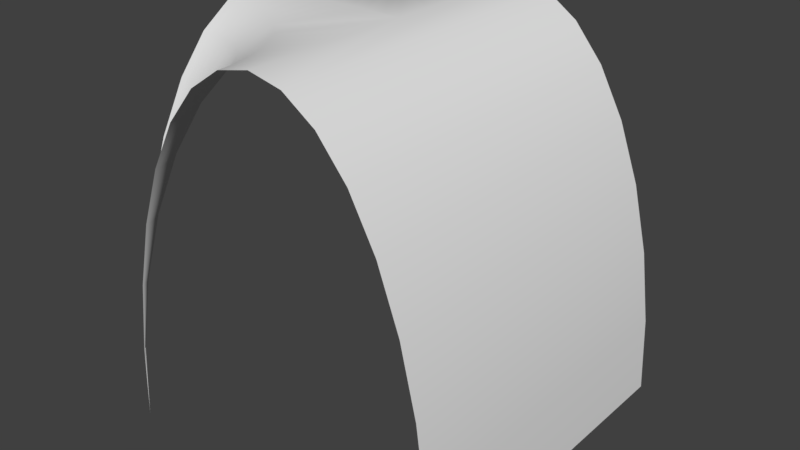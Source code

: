 # Source: connector_3way.blend  (saved by Blender 2.77.0; exported with 4.5.12 LTS)
import bpy
from mathutils import Matrix  # noqa: F401  (used for matrix-valued properties, if any)

bpy.ops.wm.read_factory_settings(use_empty=True)
scene = bpy.context.scene
scene.name = 'Scene'

# ---- collections
col_collection_1 = bpy.data.collections.new('Collection 1'); scene.collection.children.link(col_collection_1)

# ---- world
world_world = bpy.data.worlds.new('World'); scene.world = world_world
world_world.color = (0.05088, 0.05088, 0.05088)
world_world.use_sun_shadow = False
world_world.sun_shadow_jitter_overblur = 0.0
world_world.cycles.sampling_method = 'MANUAL'

# ---- meshes
me_connector_3way = bpy.data.meshes.new('Connector_3way')
me_connector_3way.from_pydata([(-1.0, 2.25, -3.576e-07), (-1.0, 2.207, -0.1951), (-1.0, 2.079, -0.3827), (-1.0, 1.871, -0.5556), (-1.0, 1.591, -0.7071), (-1.0, 1.25, -0.8315), (-1.0, 0.861, -0.9239), (-1.0, 0.439, -0.9808), (-1.0, 1.699e-07, -1.0), (-1.0, 2.26e-06, 1.0), (-1.0, 0.439, 0.9808), (-1.0, 0.861, 0.9239), (-1.0, 1.25, 0.8315), (-1.0, 1.591, 0.7071), (-1.0, 1.871, 0.5556), (-1.0, 2.079, 0.3827), (-1.0, 2.207, 0.1951), (-0.885, 1.871, 0.5707), (-0.848, 1.871, 0.5824), (-0.8998, 1.591, 0.7248), (-0.9424, 1.25, 0.8416), (-0.974, 0.861, 0.9285), (-0.9934, 0.439, 0.9819), (-0.5972, 1.871, 0.8122), (-0.9983, 0.439, 0.9809), (-0.9934, 0.861, 0.9242), (-0.9853, 1.25, 0.8321), (-0.9745, 1.591, 0.7082), (-0.9613, 1.871, 0.5573), (-0.9462, 2.079, 0.385), (-0.9299, 2.207, 0.1982), (-0.9242, 1.591, 0.7171), (-0.9564, 1.25, 0.8372), (-0.7917, 2.207, 0.2225), (-0.7346, 1.591, 0.8762), (-0.8473, 1.25, 0.9288), (-0.931, 0.861, 0.9678), (-0.9826, 0.439, 0.9919), (-0.3029, 2.207, 0.5975), (-0.9967, 0.439, 0.9811), (-0.9868, 0.861, 0.925), (-0.9707, 1.25, 0.834), (-0.9491, 1.591, 0.7116), (-0.9228, 1.871, 0.5623), (-0.8928, 2.079, 0.3921), (-0.8602, 2.207, 0.2073), (-0.9803, 0.861, 0.9265), (-0.995, 0.439, 0.9814), (-0.8402, 2.079, 0.4037), (-0.4654, 2.079, 0.6913), (-0.6151, 1.871, 0.7778), (-0.7464, 1.591, 0.8536), (-0.8541, 1.25, 0.9157), (-0.9341, 0.861, 0.9619), (-0.9834, 0.439, 0.9904), (-0.3407, 2.207, 0.5383), (-0.4943, 2.079, 0.6459), (-0.6359, 1.871, 0.7451), (-0.7601, 1.591, 0.832), (-0.862, 1.25, 0.9033), (-0.7889, 2.079, 0.4199), (-0.7247, 2.207, 0.2436), (-0.9376, 0.861, 0.9563), (-0.9843, 0.439, 0.989), (-0.3834, 2.207, 0.4826), (-0.5271, 2.079, 0.6032), (-0.6596, 1.871, 0.7143), (-0.7756, 1.591, 0.8117), (-0.9919, 0.439, 0.9826), (-0.9678, 0.861, 0.931), (-0.9288, 1.25, 0.8473), (-0.8762, 1.591, 0.7345), (-0.8122, 1.871, 0.5972), (-0.7391, 2.079, 0.4405), (-0.6598, 2.207, 0.2705), (-0.8709, 1.25, 0.8917), (-0.9417, 0.861, 0.9511), (-0.9853, 0.439, 0.9876), (-0.4308, 2.207, 0.4308), (-0.5635, 2.079, 0.5635), (-0.6857, 1.871, 0.6857), (-0.9904, 0.439, 0.9834), (-0.9619, 0.861, 0.9341), (-0.9157, 1.25, 0.854), (-0.8536, 1.591, 0.7463), (-0.7778, 1.871, 0.6151), (-0.6913, 2.079, 0.4654), (-0.5975, 2.207, 0.3029), (-0.7929, 1.591, 0.7929), (-0.8808, 1.25, 0.8808), (-0.9462, 0.861, 0.9462), (-0.9864, 0.439, 0.9864), (-0.4826, 2.207, 0.3834), (-0.6032, 2.079, 0.5271), (-0.989, 0.439, 0.9843), (-0.9563, 0.861, 0.9376), (-0.9033, 1.25, 0.8619), (-0.832, 1.591, 0.7601), (-0.7451, 1.871, 0.6359), (-0.6459, 2.079, 0.4943), (-0.5383, 2.207, 0.3407), (-0.7143, 1.871, 0.6595), (-0.8117, 1.591, 0.7756), (-0.8917, 1.25, 0.8709), (-0.9511, 0.861, 0.9417), (-0.9877, 0.439, 0.9853), (-0.4405, 2.079, 0.7391), (-0.2705, 2.207, 0.6598), (-0.9819, 0.439, 0.9934), (-0.9285, 0.861, 0.974), (-0.8416, 1.25, 0.9424), (-0.7248, 1.591, 0.8998), (-0.5824, 1.871, 0.848), (-0.4199, 2.079, 0.7889), (-0.2436, 2.207, 0.7247), (-0.9814, 0.439, 0.995), (-0.9265, 0.861, 0.9803), (-0.8372, 1.25, 0.9564), (-0.7171, 1.591, 0.9242), (-0.5707, 1.871, 0.885), (-0.4037, 2.079, 0.8402), (-0.2225, 2.207, 0.7917), (-0.9811, 0.439, 0.9967), (-0.925, 0.861, 0.9868), (-0.834, 1.25, 0.9707), (-0.7116, 1.591, 0.9491), (-0.5623, 1.871, 0.9228), (-0.3921, 2.079, 0.8928), (-0.2073, 2.207, 0.8602), (-0.9809, 0.439, 0.9983), (-0.9242, 0.861, 0.9934), (-0.8321, 1.25, 0.9853), (-0.7082, 1.591, 0.9745), (-0.5573, 1.871, 0.9613), (-0.385, 2.079, 0.9462), (-0.1982, 2.207, 0.9298), (-3.397e-06, 2.25, 1.0), (0.1951, 2.207, 1.0), (0.3827, 2.079, 1.0), (0.5556, 1.871, 1.0), (0.7071, 1.591, 1.0), (0.8315, 1.25, 1.0), (0.9239, 0.861, 1.0), (0.9808, 0.439, 1.0), (1.0, 2.573e-07, 1.0), (-0.9808, 0.439, 1.0), (-0.9239, 0.861, 1.0), (-0.8315, 1.25, 1.0), (-0.7071, 1.591, 1.0), (-0.5556, 1.871, 1.0), (-0.3827, 2.079, 1.0), (-0.1951, 2.207, 1.0), (-4.113e-06, 2.25, -1.0), (0.1951, 2.207, -1.0), (0.3827, 2.079, -1.0), (0.5556, 1.871, -1.0), (0.7071, 1.591, -1.0), (0.8315, 1.25, -1.0), (0.9239, 0.861, -1.0), (0.9808, 0.439, -1.0), (1.0, 1.699e-07, -1.0), (-0.9808, 0.439, -1.0), (-0.9239, 0.861, -1.0), (-0.8315, 1.25, -1.0), (-0.7071, 1.591, -1.0), (-0.5556, 1.871, -1.0), (-0.3827, 2.079, -1.0), (-0.1951, 2.207, -1.0), (-0.5707, 1.871, -0.885), (-0.5824, 1.871, -0.848), (-0.7248, 1.591, -0.8998), (-0.8416, 1.25, -0.9424), (-0.9285, 0.861, -0.974), (-0.9819, 0.439, -0.9934), (-0.8122, 1.871, -0.5972), (-0.9809, 0.439, -0.9983), (-0.9242, 0.861, -0.9934), (-0.8321, 1.25, -0.9853), (-0.7082, 1.591, -0.9745), (-0.5573, 1.871, -0.9613), (-0.385, 2.079, -0.9462), (-0.1982, 2.207, -0.9298), (-0.7171, 1.591, -0.9242), (-0.8372, 1.25, -0.9564), (-0.2225, 2.207, -0.7917), (-0.8762, 1.591, -0.7345), (-0.9288, 1.25, -0.8473), (-0.9678, 0.861, -0.931), (-0.9919, 0.439, -0.9826), (-0.5975, 2.207, -0.3029), (-0.9811, 0.439, -0.9967), (-0.925, 0.861, -0.9868), (-0.834, 1.25, -0.9707), (-0.7116, 1.591, -0.9491), (-0.5623, 1.871, -0.9228), (-0.3921, 2.079, -0.8928), (-0.2073, 2.207, -0.8602), (-0.9265, 0.861, -0.9803), (-0.9814, 0.439, -0.995), (-0.4037, 2.079, -0.8402), (-0.6913, 2.079, -0.4654), (-0.7778, 1.871, -0.6151), (-0.8536, 1.591, -0.7463), (-0.9157, 1.25, -0.854), (-0.9619, 0.861, -0.9341), (-0.9904, 0.439, -0.9834), (-0.5383, 2.207, -0.3407), (-0.6459, 2.079, -0.4943), (-0.7451, 1.871, -0.6359), (-0.832, 1.591, -0.7601), (-0.9033, 1.25, -0.8619), (-0.4199, 2.079, -0.7889), (-0.2436, 2.207, -0.7247), (-0.9563, 0.861, -0.9376), (-0.989, 0.439, -0.9843), (-0.4826, 2.207, -0.3834), (-0.6032, 2.079, -0.5271), (-0.7143, 1.871, -0.6595), (-0.8117, 1.591, -0.7756), (-0.9826, 0.439, -0.9919), (-0.931, 0.861, -0.9678), (-0.8473, 1.25, -0.9288), (-0.7346, 1.591, -0.8762), (-0.5972, 1.871, -0.8122), (-0.4405, 2.079, -0.7391), (-0.2705, 2.207, -0.6598), (-0.8917, 1.25, -0.8709), (-0.9511, 0.861, -0.9417), (-0.9877, 0.439, -0.9853), (-0.4308, 2.207, -0.4308), (-0.5635, 2.079, -0.5635), (-0.6857, 1.871, -0.6857), (-0.9834, 0.439, -0.9904), (-0.9341, 0.861, -0.9619), (-0.8541, 1.25, -0.9157), (-0.7464, 1.591, -0.8536), (-0.6151, 1.871, -0.7778), (-0.4654, 2.079, -0.6913), (-0.3029, 2.207, -0.5975), (-0.7929, 1.591, -0.7929), (-0.8808, 1.25, -0.8808), (-0.9462, 0.861, -0.9462), (-0.9864, 0.439, -0.9864), (-0.3834, 2.207, -0.4826), (-0.5271, 2.079, -0.6032), (-0.9843, 0.439, -0.989), (-0.9376, 0.861, -0.9563), (-0.862, 1.25, -0.9033), (-0.7601, 1.591, -0.832), (-0.6359, 1.871, -0.7451), (-0.4943, 2.079, -0.6459), (-0.3407, 2.207, -0.5383), (-0.6596, 1.871, -0.7143), (-0.7756, 1.591, -0.8117), (-0.8709, 1.25, -0.8917), (-0.9417, 0.861, -0.9511), (-0.9853, 0.439, -0.9876), (-0.7391, 2.079, -0.4405), (-0.6598, 2.207, -0.2705), (-0.9934, 0.439, -0.9819), (-0.974, 0.861, -0.9285), (-0.9424, 1.25, -0.8416), (-0.8998, 1.591, -0.7248), (-0.848, 1.871, -0.5824), (-0.7889, 2.079, -0.4199), (-0.7247, 2.207, -0.2436), (-0.995, 0.439, -0.9814), (-0.9803, 0.861, -0.9265), (-0.9564, 1.25, -0.8372), (-0.9242, 1.591, -0.7171), (-0.885, 1.871, -0.5707), (-0.8402, 2.079, -0.4037), (-0.7917, 2.207, -0.2225), (-0.9967, 0.439, -0.9811), (-0.9868, 0.861, -0.925), (-0.9707, 1.25, -0.834), (-0.9491, 1.591, -0.7116), (-0.9228, 1.871, -0.5623), (-0.8928, 2.079, -0.3921), (-0.8602, 2.207, -0.2073), (-0.9983, 0.439, -0.9809), (-0.9934, 0.861, -0.9242), (-0.9853, 1.25, -0.8321), (-0.9745, 1.591, -0.7082), (-0.9613, 1.871, -0.5573), (-0.9462, 2.079, -0.385), (-0.9299, 2.207, -0.1982), (-3.755e-06, 2.25, -4.768e-07), (-0.9, 2.25, -3.576e-07), (-0.8, 2.25, -3.576e-07), (-0.7, 2.25, -3.576e-07), (-0.6, 2.25, -3.576e-07), (-0.5, 2.25, -3.576e-07), (-0.4, 2.25, -3.576e-07), (-0.3, 2.25, -3.576e-07), (-0.2, 2.25, -3.576e-07), (-0.1, 2.25, -4.768e-07), (-3.433e-06, 2.25, 0.9), (-3.469e-06, 2.25, 0.8), (-3.505e-06, 2.25, 0.7), (-3.541e-06, 2.25, 0.6), (-3.576e-06, 2.25, 0.5), (-3.612e-06, 2.25, 0.4), (-3.648e-06, 2.25, 0.3), (-3.684e-06, 2.25, 0.2), (-3.719e-06, 2.25, 0.1), (-3.791e-06, 2.25, -0.1), (-3.827e-06, 2.25, -0.2), (-3.862e-06, 2.25, -0.3), (-3.898e-06, 2.25, -0.4), (-3.934e-06, 2.25, -0.5), (-3.97e-06, 2.25, -0.6), (-4.005e-06, 2.25, -0.7), (-4.041e-06, 2.25, -0.8), (-4.077e-06, 2.25, -0.9)], [], [(27, 26, 41, 42), (9, 24, 39), (26, 25, 40, 41), (25, 24, 39, 40), (106, 23, 112, 113), (15, 14, 28, 29), (18, 19, 71, 72), (16, 15, 29, 30), (20, 21, 69, 70), (10, 9, 24), (11, 10, 24, 25), (12, 11, 25, 26), (13, 12, 26, 27), (14, 13, 27, 28), (23, 34, 111, 112), (28, 27, 42, 43), (29, 28, 43, 44), (30, 29, 44, 45), (19, 20, 70, 71), (49, 50, 23, 106), (38, 49, 106, 107), (35, 36, 109, 110), (37, 9, 108), (31, 32, 20, 19), (17, 31, 19, 18), (33, 48, 60, 61), (34, 35, 110, 111), (39, 9, 47), (40, 39, 47, 46), (41, 40, 46, 32), (42, 41, 32, 31), (43, 42, 31, 17), (44, 43, 17, 48), (21, 22, 68, 69), (45, 44, 48, 33), (22, 9, 68), (56, 57, 50, 49), (55, 56, 49, 38), (36, 37, 108, 109), (46, 47, 22, 21), (47, 9, 22), (61, 60, 73, 74), (32, 46, 21, 20), (60, 18, 72, 73), (50, 51, 34, 23), (51, 52, 35, 34), (48, 17, 18, 60), (53, 54, 37, 36), (52, 53, 36, 35), (9, 54, 37), (72, 85, 86, 73), (64, 65, 56, 55), (71, 84, 85, 72), (74, 73, 86, 87), (70, 83, 84, 71), (69, 82, 83, 70), (68, 81, 82, 69), (9, 68, 81), (87, 86, 99, 100), (86, 85, 98, 99), (85, 84, 97, 98), (84, 83, 96, 97), (9, 81, 94), (83, 82, 95, 96), (65, 66, 57, 56), (62, 63, 54, 53), (59, 62, 53, 52), (9, 63, 54), (58, 59, 52, 51), (100, 99, 93, 92), (99, 98, 101, 93), (98, 97, 102, 101), (97, 96, 103, 102), (9, 94, 105), (96, 95, 104, 103), (95, 94, 105, 104), (57, 58, 51, 50), (78, 79, 65, 64), (76, 77, 63, 62), (75, 76, 62, 59), (9, 77, 63), (67, 75, 59, 58), (82, 81, 94, 95), (9, 105, 91), (66, 67, 58, 57), (90, 91, 77, 76), (89, 90, 76, 75), (9, 91, 77), (88, 89, 75, 67), (80, 88, 67, 66), (79, 80, 66, 65), (104, 105, 91, 90), (103, 104, 90, 89), (102, 103, 89, 88), (101, 102, 88, 80), (93, 101, 80, 79), (92, 93, 79, 78), (107, 106, 113, 114), (121, 120, 127, 128), (108, 9, 115), (109, 108, 115, 116), (110, 109, 116, 117), (111, 110, 117, 118), (112, 111, 118, 119), (113, 112, 119, 120), (114, 113, 120, 121), (128, 127, 134, 135), (127, 126, 133, 134), (115, 9, 122), (116, 115, 122, 123), (117, 116, 123, 124), (118, 117, 124, 125), (119, 118, 125, 126), (120, 119, 126, 127), (135, 134, 150, 151), (134, 133, 149, 150), (133, 132, 148, 149), (122, 9, 129), (123, 122, 129, 130), (124, 123, 130, 131), (125, 124, 131, 132), (126, 125, 132, 133), (129, 9, 145), (130, 129, 145, 146), (131, 130, 146, 147), (132, 131, 147, 148), (178, 177, 192, 193), (8, 175, 190), (177, 176, 191, 192), (176, 175, 190, 191), (257, 174, 263, 264), (166, 165, 179, 180), (169, 170, 222, 223), (167, 166, 180, 181), (171, 172, 220, 221), (8, 219, 232), (161, 8, 175), (162, 161, 175, 176), (163, 162, 176, 177), (164, 163, 177, 178), (165, 164, 178, 179), (174, 185, 262, 263), (259, 8, 266), (179, 178, 193, 194), (180, 179, 194, 195), (181, 180, 195, 196), (170, 171, 221, 222), (200, 201, 174, 257), (189, 200, 257, 258), (186, 187, 260, 261), (188, 8, 259), (182, 183, 171, 170), (168, 182, 170, 169), (184, 199, 211, 212), (185, 186, 261, 262), (190, 8, 198), (191, 190, 198, 197), (192, 191, 197, 183), (193, 192, 183, 182), (194, 193, 182, 168), (195, 194, 168, 199), (172, 173, 219, 220), (196, 195, 199, 184), (173, 8, 219), (207, 208, 201, 200), (206, 207, 200, 189), (187, 188, 259, 260), (197, 198, 173, 172), (198, 8, 173), (212, 211, 224, 225), (183, 197, 172, 171), (211, 169, 223, 224), (201, 202, 185, 174), (202, 203, 186, 185), (199, 168, 169, 211), (204, 205, 188, 187), (203, 204, 187, 186), (8, 205, 188), (223, 236, 237, 224), (215, 216, 207, 206), (222, 235, 236, 223), (225, 224, 237, 238), (221, 234, 235, 222), (220, 233, 234, 221), (219, 232, 233, 220), (238, 237, 250, 251), (237, 236, 249, 250), (236, 235, 248, 249), (235, 234, 247, 248), (8, 232, 245), (234, 233, 246, 247), (216, 217, 208, 207), (213, 214, 205, 204), (210, 213, 204, 203), (8, 214, 205), (209, 210, 203, 202), (251, 250, 244, 243), (250, 249, 252, 244), (249, 248, 253, 252), (248, 247, 254, 253), (8, 245, 256), (247, 246, 255, 254), (246, 245, 256, 255), (208, 209, 202, 201), (229, 230, 216, 215), (227, 228, 214, 213), (226, 227, 213, 210), (8, 228, 214), (218, 226, 210, 209), (233, 232, 245, 246), (8, 256, 242), (217, 218, 209, 208), (241, 242, 228, 227), (240, 241, 227, 226), (8, 242, 228), (239, 240, 226, 218), (231, 239, 218, 217), (230, 231, 217, 216), (255, 256, 242, 241), (254, 255, 241, 240), (253, 254, 240, 239), (252, 253, 239, 231), (244, 252, 231, 230), (243, 244, 230, 229), (258, 257, 264, 265), (272, 271, 278, 279), (260, 259, 266, 267), (261, 260, 267, 268), (262, 261, 268, 269), (263, 262, 269, 270), (264, 263, 270, 271), (265, 264, 271, 272), (279, 278, 285, 286), (278, 277, 284, 285), (266, 8, 273), (267, 266, 273, 274), (268, 267, 274, 275), (269, 268, 275, 276), (270, 269, 276, 277), (271, 270, 277, 278), (286, 285, 2, 1), (285, 284, 3, 2), (284, 283, 4, 3), (273, 8, 280), (274, 273, 280, 281), (275, 274, 281, 282), (276, 275, 282, 283), (277, 276, 283, 284), (280, 8, 7), (281, 280, 7, 6), (282, 281, 6, 5), (283, 282, 5, 4), (143, 144, 160, 159), (142, 143, 159, 158), (141, 142, 158, 157), (140, 141, 157, 156), (139, 140, 156, 155), (138, 139, 155, 154), (137, 138, 154, 153), (136, 137, 153, 152, 314, 313, 312, 311, 310, 309, 308, 307, 306, 287, 305, 304, 303, 302, 301, 300, 299, 298, 297), (167, 181, 314, 152), (181, 196, 313, 314), (196, 184, 312, 313), (184, 212, 311, 312), (212, 225, 310, 311), (225, 238, 309, 310), (238, 251, 308, 309), (251, 243, 307, 308), (229, 287, 306, 307, 243), (0, 288, 286, 1), (279, 286, 288, 289), (272, 279, 289, 290), (265, 272, 290, 291), (258, 265, 291, 292), (189, 258, 292, 293), (206, 189, 293, 294), (215, 206, 294, 295), (287, 229, 215, 295, 296), (0, 16, 30, 288), (45, 289, 288, 30), (33, 290, 289, 45), (61, 291, 290, 33), (74, 292, 291, 61), (87, 293, 292, 74), (100, 294, 293, 87), (92, 295, 294, 100), (78, 287, 296, 295, 92), (135, 151, 136, 297), (128, 135, 297, 298), (121, 128, 298, 299), (114, 121, 299, 300), (107, 114, 300, 301), (38, 107, 301, 302), (55, 38, 302, 303), (64, 55, 303, 304), (78, 64, 304, 305, 287)])
me_connector_3way.polygons.foreach_set('use_smooth', [True] * 296)
me_connector_3way.use_remesh_preserve_volume = False
me_connector_3way.use_remesh_preserve_attributes = False
me_connector_3way.use_mirror_vertex_groups = False
me_connector_3way.update()

# ---- objects
ob_connector_3way = bpy.data.objects.new('Connector_3way', me_connector_3way)

# ---- transforms, parenting, visibility, modifiers, constraints
ob_connector_3way.location = (0.0, 0.0, 0.0)
ob_connector_3way.rotation_euler = (1.571, 0.0, 0.0)
ob_connector_3way.lineart.crease_threshold = 0.0

# ---- collection membership
col_collection_1.objects.link(ob_connector_3way)

# ---- scene / render settings (as saved in the file)
scene.frame_start = 1; scene.frame_end = 250; scene.frame_set(1)
scene.render.engine = 'BLENDER_EEVEE_NEXT'
scene.render.resolution_percentage = 50
scene.render.dither_intensity = 0.0
scene.cycles.use_denoising = False
scene.cycles.samples = 128
scene.cycles.sampling_pattern = 'TABULATED_SOBOL'
scene.cycles.light_sampling_threshold = 0.0
scene.cycles.use_adaptive_sampling = False
scene.cycles.use_light_tree = False
scene.cycles.blur_glossy = 0.0
scene.cycles.sample_clamp_indirect = 0.0
scene.view_settings.view_transform = 'Standard'
bpy.context.view_layer.update()

# ---- added for rendering (the .blend has no active camera and no usable light): camera, sun
cam_auto = bpy.data.cameras.new('AutoCamera')
cam_auto.lens = 50.0
cam_auto.sensor_width = 36.0
cam_auto.clip_end = 1000.0
ob_auto_camera = bpy.data.objects.new('AutoCamera', cam_auto)
scene.collection.objects.link(ob_auto_camera)
ob_auto_camera.location = (3.34395, -4.01275, 3.80016)
ob_auto_camera.rotation_euler = (1.09748, -7.21219e-08, 0.694738)
scene.camera = ob_auto_camera
light_auto_sun = bpy.data.lights.new('AutoSun', 'SUN')
light_auto_sun.energy = 3.0
light_auto_sun.angle = 0.0523599
ob_auto_sun = bpy.data.objects.new('AutoSun', light_auto_sun)
scene.collection.objects.link(ob_auto_sun)
ob_auto_sun.rotation_euler = (0.872665, 0.174533, 0.523599)
bpy.context.view_layer.update()
